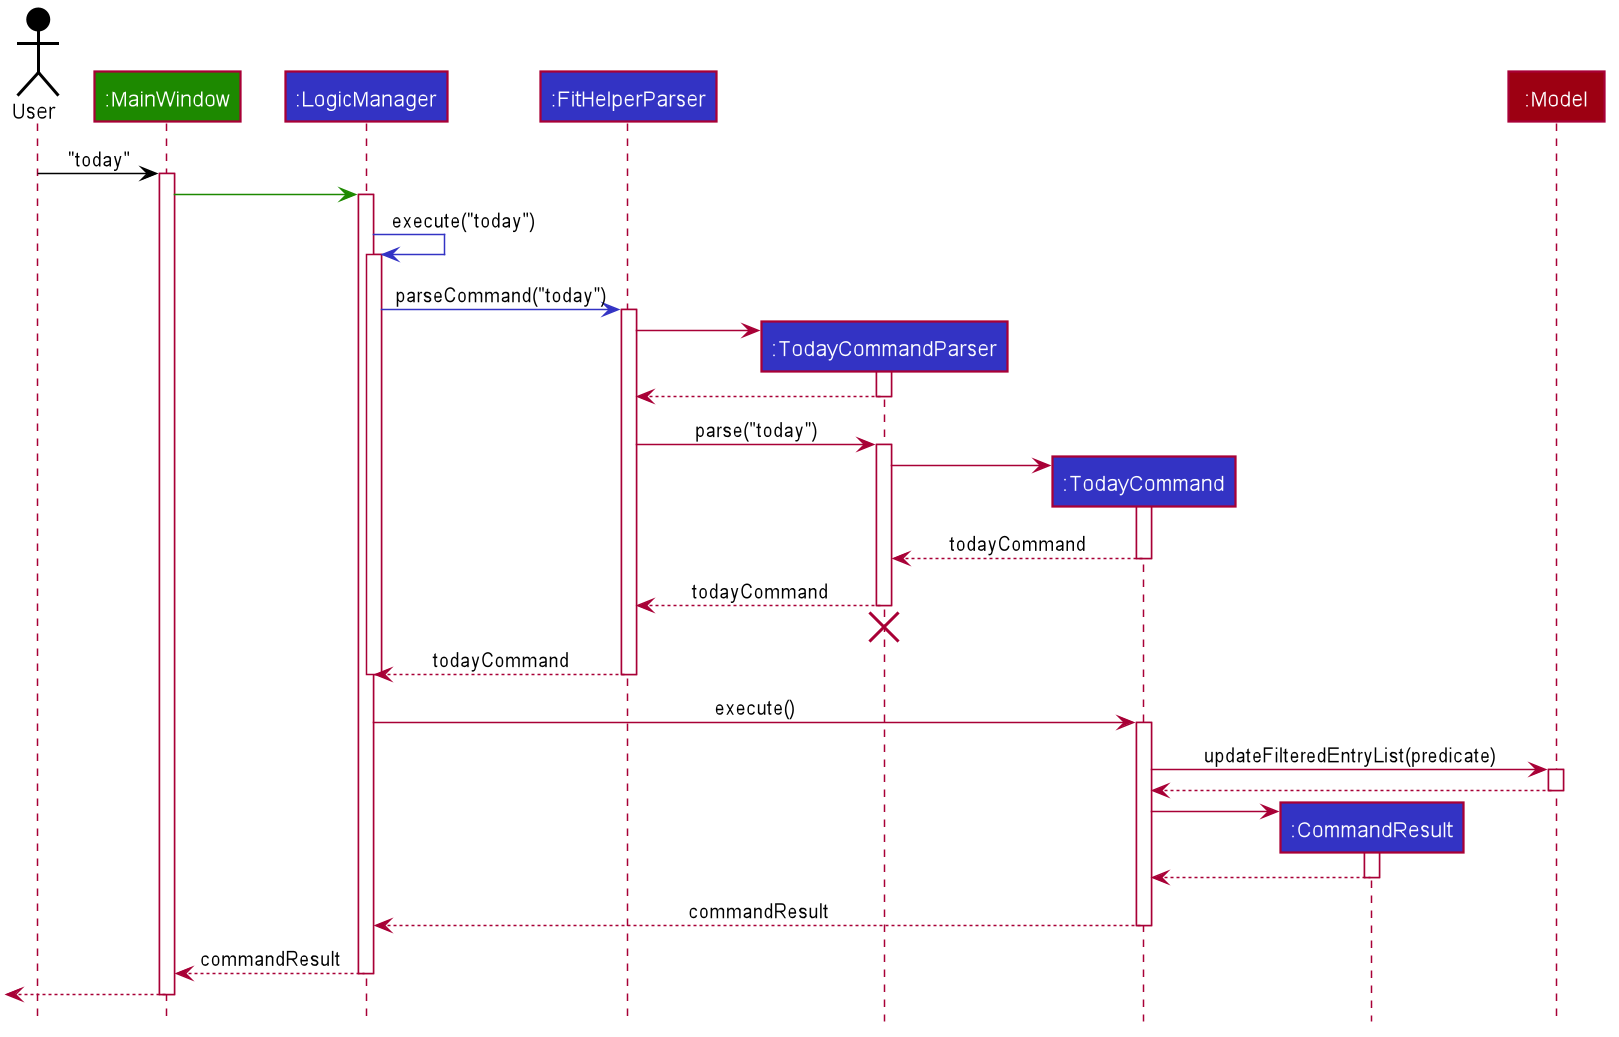

The diagram above was rendered by PlantUML. Its source (embedded in the PNG):
@startuml








skinparam BackgroundColor #FFFFFFF

skinparam Shadowing false

skinparam Class {
    FontColor #FFFFFF
    BorderThickness 1
    BorderColor #FFFFFF
    StereotypeFontColor #FFFFFF
    FontName Arial
}

skinparam Actor {
    BorderColor #000000
    Color #000000
    FontName Arial
}

skinparam Sequence {
    MessageAlign center
    BoxFontSize 15
    BoxPadding 0
    BoxFontColor #FFFFFF
    FontName Arial
}

skinparam Participant {
    FontColor #FFFFFFF
    Padding 20
}

skinparam MinClassWidth 50
skinparam ParticipantPadding 10
skinparam Shadowing false
skinparam DefaultTextAlignment center
skinparam packageStyle Rectangle

hide footbox
hide members
hide circle

Actor User as user #000000
Participant ":MainWindow" as mainWindow #1D8900
Participant ":LogicManager" as logicManager #3333C4
Participant ":FitHelperParser" as fitHelperParser #3333C4
Participant ":TodayCommandParser" as todayCommandParser #3333C4
Participant ":TodayCommand" as todayCommand #3333C4
Participant ":CommandResult" as commandResult #3333C4
Participant ":Model" as model #9D0012

user -[#000000]> mainWindow : "today"
activate mainWindow

mainWindow -[#1D8900]> logicManager
activate logicManager

logicManager -[#3333C4]> logicManager : execute("today")
activate logicManager

logicManager -[#3333C4]> fitHelperParser : parseCommand("today")
activate fitHelperParser

create todayCommandParser
fitHelperParser -> todayCommandParser
activate todayCommandParser

todayCommandParser --> fitHelperParser
deactivate todayCommandParser

fitHelperParser -> todayCommandParser : parse("today")
activate todayCommandParser

create todayCommand
todayCommandParser -> todayCommand
activate todayCommand

todayCommand --> todayCommandParser : todayCommand
deactivate todayCommand

todayCommandParser --> fitHelperParser : todayCommand
deactivate todayCommandParser
todayCommandParser -[hidden]-> fitHelperParser
destroy todayCommandParser

fitHelperParser --> logicManager : todayCommand
deactivate fitHelperParser
deactivate logicManager

logicManager -> todayCommand : execute()
activate todayCommand

todayCommand -> model : updateFilteredEntryList(predicate)
activate model

model --> todayCommand
deactivate model

create commandResult
todayCommand -> commandResult
activate commandResult

commandResult --> todayCommand
deactivate commandResult

todayCommand --> logicManager : commandResult
deactivate todayCommand

logicManager --> mainWindow : commandResult
deactivate logicManager

[<--mainWindow
deactivate mainWindow
@enduml